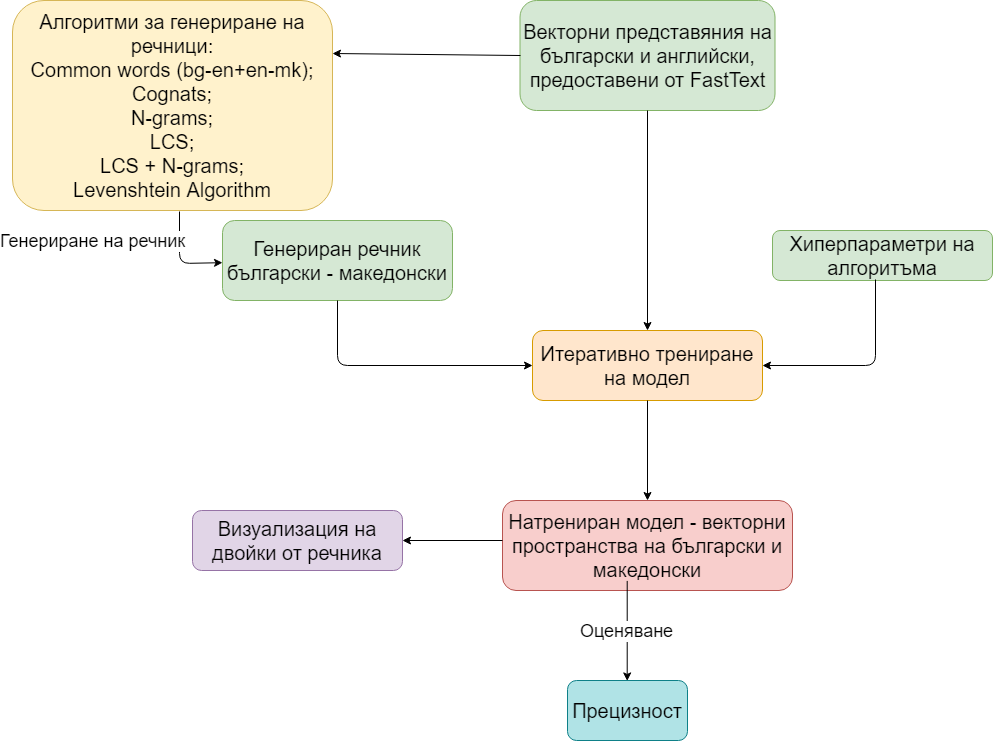

The diagram above was exported from draw.io. Its source (the exported page's mxGraphModel, read from the mxfile embedded in the PNG):
<mxGraphModel dx="1394" dy="764" grid="1" gridSize="10" guides="1" tooltips="1" connect="1" arrows="1" fold="1" page="1" pageScale="1" pageWidth="827" pageHeight="1169" math="0" shadow="0">
  <root>
    <mxCell id="0" />
    <mxCell id="1" parent="0" />
    <mxCell id="hJ4d6VtMmCFgV3aN0eYP-2" value="&lt;font style=&quot;font-size: 20px&quot;&gt;Векторни представяния на български и английски, предоставени от FastText&lt;/font&gt;" style="rounded=1;whiteSpace=wrap;html=1;fillColor=#d5e8d4;strokeColor=#82b366;" parent="1" vertex="1">
      <mxGeometry x="667.5" y="50" width="255" height="110" as="geometry" />
    </mxCell>
    <mxCell id="hJ4d6VtMmCFgV3aN0eYP-3" value="&lt;font style=&quot;font-size: 20px&quot;&gt;Алгоритми за генериране на речници:&lt;br&gt;Common words (bg-en+en-mk);&lt;br&gt;Cognats;&lt;br&gt;N-grams;&lt;br&gt;LCS;&lt;br&gt;LCS + N-grams;&lt;br&gt;Levenshtein Algorithm&lt;/font&gt;&lt;br&gt;" style="rounded=1;whiteSpace=wrap;html=1;fillColor=#fff2cc;strokeColor=#d6b656;" parent="1" vertex="1">
      <mxGeometry x="160" y="50" width="320" height="210" as="geometry" />
    </mxCell>
    <mxCell id="hJ4d6VtMmCFgV3aN0eYP-4" value="&lt;font style=&quot;font-size: 20px&quot;&gt;Генериран речник български - македонски&lt;/font&gt;" style="rounded=1;whiteSpace=wrap;html=1;fillColor=#d5e8d4;strokeColor=#82b366;" parent="1" vertex="1">
      <mxGeometry x="370" y="270" width="230" height="80" as="geometry" />
    </mxCell>
    <mxCell id="hJ4d6VtMmCFgV3aN0eYP-5" value="&lt;font style=&quot;font-size: 20px&quot;&gt;Хиперпараметри на алгоритъма&lt;/font&gt;" style="rounded=1;whiteSpace=wrap;html=1;fillColor=#d5e8d4;strokeColor=#82b366;" parent="1" vertex="1">
      <mxGeometry x="920" y="280" width="220" height="50" as="geometry" />
    </mxCell>
    <mxCell id="hJ4d6VtMmCFgV3aN0eYP-6" value="&lt;font style=&quot;font-size: 20px&quot;&gt;Итеративно трениране на модел&lt;/font&gt;" style="rounded=1;whiteSpace=wrap;html=1;fillColor=#ffe6cc;strokeColor=#d79b00;" parent="1" vertex="1">
      <mxGeometry x="680" y="380" width="230" height="70" as="geometry" />
    </mxCell>
    <mxCell id="hJ4d6VtMmCFgV3aN0eYP-7" value="&lt;font style=&quot;font-size: 20px&quot;&gt;Натрениран модел - векторни пространства на български и македонски&lt;/font&gt;" style="rounded=1;whiteSpace=wrap;html=1;fillColor=#f8cecc;strokeColor=#b85450;" parent="1" vertex="1">
      <mxGeometry x="650" y="550" width="290" height="90" as="geometry" />
    </mxCell>
    <mxCell id="hJ4d6VtMmCFgV3aN0eYP-8" value="&lt;font style=&quot;font-size: 20px&quot;&gt;Прецизност&lt;/font&gt;" style="rounded=1;whiteSpace=wrap;html=1;fillColor=#b0e3e6;strokeColor=#0e8088;" parent="1" vertex="1">
      <mxGeometry x="715" y="730" width="120" height="60" as="geometry" />
    </mxCell>
    <mxCell id="hJ4d6VtMmCFgV3aN0eYP-9" value="&lt;font style=&quot;font-size: 18px&quot;&gt;Генериране на речник&lt;/font&gt;" style="endArrow=classic;html=1;exitX=0.523;exitY=1.006;exitDx=0;exitDy=0;exitPerimeter=0;" parent="1" source="hJ4d6VtMmCFgV3aN0eYP-3" target="hJ4d6VtMmCFgV3aN0eYP-4" edge="1">
      <mxGeometry x="-0.3895" y="-87" width="50" height="50" relative="1" as="geometry">
        <mxPoint x="290" y="350" as="sourcePoint" />
        <mxPoint x="340" y="300" as="targetPoint" />
        <Array as="points">
          <mxPoint x="327" y="313" />
        </Array>
        <mxPoint as="offset" />
      </mxGeometry>
    </mxCell>
    <mxCell id="hJ4d6VtMmCFgV3aN0eYP-11" value="" style="endArrow=classic;html=1;entryX=0;entryY=0.5;entryDx=0;entryDy=0;exitX=0.5;exitY=1;exitDx=0;exitDy=0;" parent="1" source="hJ4d6VtMmCFgV3aN0eYP-4" target="hJ4d6VtMmCFgV3aN0eYP-6" edge="1">
      <mxGeometry width="50" height="50" relative="1" as="geometry">
        <mxPoint x="580" y="410" as="sourcePoint" />
        <mxPoint x="630" y="360" as="targetPoint" />
        <Array as="points">
          <mxPoint x="485" y="415" />
        </Array>
      </mxGeometry>
    </mxCell>
    <mxCell id="hJ4d6VtMmCFgV3aN0eYP-12" value="" style="endArrow=classic;html=1;entryX=0.5;entryY=0;entryDx=0;entryDy=0;exitX=0.5;exitY=1;exitDx=0;exitDy=0;" parent="1" source="hJ4d6VtMmCFgV3aN0eYP-2" target="hJ4d6VtMmCFgV3aN0eYP-6" edge="1">
      <mxGeometry width="50" height="50" relative="1" as="geometry">
        <mxPoint x="660" y="280" as="sourcePoint" />
        <mxPoint x="710" y="230" as="targetPoint" />
      </mxGeometry>
    </mxCell>
    <mxCell id="hJ4d6VtMmCFgV3aN0eYP-13" value="" style="endArrow=classic;html=1;exitX=0;exitY=0.5;exitDx=0;exitDy=0;entryX=1;entryY=0.25;entryDx=0;entryDy=0;" parent="1" source="hJ4d6VtMmCFgV3aN0eYP-2" target="hJ4d6VtMmCFgV3aN0eYP-3" edge="1">
      <mxGeometry width="50" height="50" relative="1" as="geometry">
        <mxPoint x="470" y="160" as="sourcePoint" />
        <mxPoint x="550" y="50" as="targetPoint" />
        <Array as="points" />
      </mxGeometry>
    </mxCell>
    <mxCell id="hJ4d6VtMmCFgV3aN0eYP-14" value="" style="endArrow=classic;html=1;exitX=0.468;exitY=0.98;exitDx=0;exitDy=0;exitPerimeter=0;entryX=1;entryY=0.5;entryDx=0;entryDy=0;" parent="1" source="hJ4d6VtMmCFgV3aN0eYP-5" target="hJ4d6VtMmCFgV3aN0eYP-6" edge="1">
      <mxGeometry width="50" height="50" relative="1" as="geometry">
        <mxPoint x="980" y="490" as="sourcePoint" />
        <mxPoint x="1030" y="440" as="targetPoint" />
        <Array as="points">
          <mxPoint x="1023" y="415" />
        </Array>
      </mxGeometry>
    </mxCell>
    <mxCell id="hJ4d6VtMmCFgV3aN0eYP-15" value="" style="endArrow=classic;html=1;entryX=0.5;entryY=0;entryDx=0;entryDy=0;exitX=0.5;exitY=1;exitDx=0;exitDy=0;" parent="1" source="hJ4d6VtMmCFgV3aN0eYP-6" target="hJ4d6VtMmCFgV3aN0eYP-7" edge="1">
      <mxGeometry width="50" height="50" relative="1" as="geometry">
        <mxPoint x="775" y="514" as="sourcePoint" />
        <mxPoint x="786" y="582" as="targetPoint" />
      </mxGeometry>
    </mxCell>
    <mxCell id="hJ4d6VtMmCFgV3aN0eYP-16" value="&lt;font style=&quot;font-size: 18px&quot;&gt;Оценяване&lt;/font&gt;" style="endArrow=classic;html=1;exitX=0.5;exitY=1;exitDx=0;exitDy=0;entryX=0.5;entryY=0;entryDx=0;entryDy=0;" parent="1" edge="1">
      <mxGeometry width="50" height="50" relative="1" as="geometry">
        <mxPoint x="774.7142857142858" y="630.4285714285716" as="sourcePoint" />
        <mxPoint x="774.7142857142858" y="730.4285714285716" as="targetPoint" />
      </mxGeometry>
    </mxCell>
    <mxCell id="hJ4d6VtMmCFgV3aN0eYP-17" value="" style="endArrow=classic;html=1;entryX=1;entryY=0.5;entryDx=0;entryDy=0;" parent="1" target="hJ4d6VtMmCFgV3aN0eYP-18" edge="1">
      <mxGeometry width="50" height="50" relative="1" as="geometry">
        <mxPoint x="650" y="590" as="sourcePoint" />
        <mxPoint x="1000" y="670" as="targetPoint" />
      </mxGeometry>
    </mxCell>
    <mxCell id="hJ4d6VtMmCFgV3aN0eYP-18" value="&lt;font style=&quot;font-size: 20px&quot;&gt;Визуализация на двойки от речника&lt;/font&gt;" style="rounded=1;whiteSpace=wrap;html=1;fontSize=16;fillColor=#e1d5e7;strokeColor=#9673a6;" parent="1" vertex="1">
      <mxGeometry x="340" y="560" width="210" height="60" as="geometry" />
    </mxCell>
  </root>
</mxGraphModel>